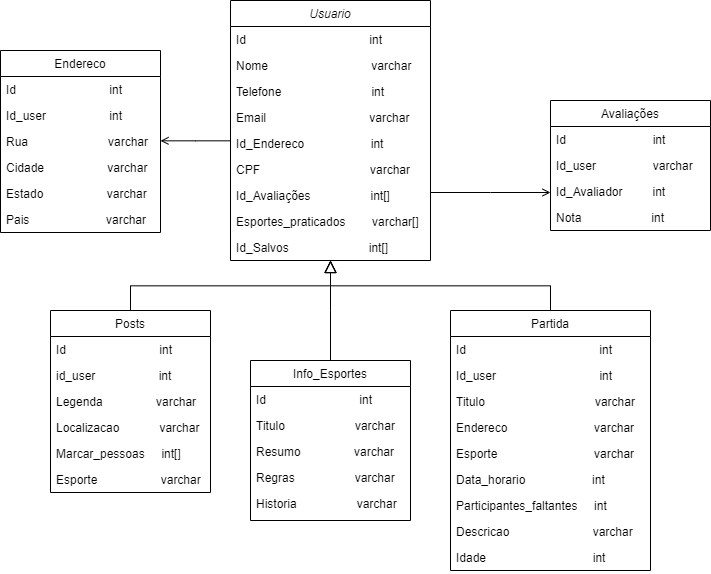

The diagram above was exported from draw.io. Its source (the exported page's mxGraphModel, read from the mxfile embedded in the PNG):
<mxGraphModel dx="2390" dy="1243" grid="1" gridSize="10" guides="1" tooltips="1" connect="1" arrows="1" fold="1" page="1" pageScale="1" pageWidth="827" pageHeight="1169" math="0" shadow="0">
  <root>
    <mxCell id="WIyWlLk6GJQsqaUBKTNV-0" />
    <mxCell id="WIyWlLk6GJQsqaUBKTNV-1" parent="WIyWlLk6GJQsqaUBKTNV-0" />
    <mxCell id="zkfFHV4jXpPFQw0GAbJ--0" value="Usuario" style="swimlane;fontStyle=2;align=center;verticalAlign=top;childLayout=stackLayout;horizontal=1;startSize=26;horizontalStack=0;resizeParent=1;resizeLast=0;collapsible=1;marginBottom=0;rounded=0;shadow=0;strokeWidth=1;" parent="WIyWlLk6GJQsqaUBKTNV-1" vertex="1">
      <mxGeometry x="260" y="80" width="200" height="260" as="geometry">
        <mxRectangle x="230" y="140" width="160" height="26" as="alternateBounds" />
      </mxGeometry>
    </mxCell>
    <mxCell id="RfyfP4vCtHmA_C0-Lyl9-4" value="Id                                     int" style="text;align=left;verticalAlign=top;spacingLeft=4;spacingRight=4;overflow=hidden;rotatable=0;points=[[0,0.5],[1,0.5]];portConstraint=eastwest;" vertex="1" parent="zkfFHV4jXpPFQw0GAbJ--0">
      <mxGeometry y="26" width="200" height="26" as="geometry" />
    </mxCell>
    <mxCell id="zkfFHV4jXpPFQw0GAbJ--1" value="Nome                               varchar" style="text;align=left;verticalAlign=top;spacingLeft=4;spacingRight=4;overflow=hidden;rotatable=0;points=[[0,0.5],[1,0.5]];portConstraint=eastwest;" parent="zkfFHV4jXpPFQw0GAbJ--0" vertex="1">
      <mxGeometry y="52" width="200" height="26" as="geometry" />
    </mxCell>
    <mxCell id="zkfFHV4jXpPFQw0GAbJ--2" value="Telefone                           int" style="text;align=left;verticalAlign=top;spacingLeft=4;spacingRight=4;overflow=hidden;rotatable=0;points=[[0,0.5],[1,0.5]];portConstraint=eastwest;rounded=0;shadow=0;html=0;" parent="zkfFHV4jXpPFQw0GAbJ--0" vertex="1">
      <mxGeometry y="78" width="200" height="26" as="geometry" />
    </mxCell>
    <mxCell id="zkfFHV4jXpPFQw0GAbJ--3" value="Email                               varchar" style="text;align=left;verticalAlign=top;spacingLeft=4;spacingRight=4;overflow=hidden;rotatable=0;points=[[0,0.5],[1,0.5]];portConstraint=eastwest;rounded=0;shadow=0;html=0;" parent="zkfFHV4jXpPFQw0GAbJ--0" vertex="1">
      <mxGeometry y="104" width="200" height="26" as="geometry" />
    </mxCell>
    <mxCell id="zkfFHV4jXpPFQw0GAbJ--5" value="Id_Endereco                    int    " style="text;align=left;verticalAlign=top;spacingLeft=4;spacingRight=4;overflow=hidden;rotatable=0;points=[[0,0.5],[1,0.5]];portConstraint=eastwest;" parent="zkfFHV4jXpPFQw0GAbJ--0" vertex="1">
      <mxGeometry y="130" width="200" height="26" as="geometry" />
    </mxCell>
    <mxCell id="RfyfP4vCtHmA_C0-Lyl9-0" value="CPF                                 varchar" style="text;align=left;verticalAlign=top;spacingLeft=4;spacingRight=4;overflow=hidden;rotatable=0;points=[[0,0.5],[1,0.5]];portConstraint=eastwest;" vertex="1" parent="zkfFHV4jXpPFQw0GAbJ--0">
      <mxGeometry y="156" width="200" height="26" as="geometry" />
    </mxCell>
    <mxCell id="RfyfP4vCtHmA_C0-Lyl9-1" value="Id_Avaliações                  int[]" style="text;align=left;verticalAlign=top;spacingLeft=4;spacingRight=4;overflow=hidden;rotatable=0;points=[[0,0.5],[1,0.5]];portConstraint=eastwest;" vertex="1" parent="zkfFHV4jXpPFQw0GAbJ--0">
      <mxGeometry y="182" width="200" height="26" as="geometry" />
    </mxCell>
    <mxCell id="RfyfP4vCtHmA_C0-Lyl9-2" value="Esportes_praticados        varchar[]" style="text;align=left;verticalAlign=top;spacingLeft=4;spacingRight=4;overflow=hidden;rotatable=0;points=[[0,0.5],[1,0.5]];portConstraint=eastwest;" vertex="1" parent="zkfFHV4jXpPFQw0GAbJ--0">
      <mxGeometry y="208" width="200" height="26" as="geometry" />
    </mxCell>
    <mxCell id="RfyfP4vCtHmA_C0-Lyl9-3" value="Id_Salvos                        int[]" style="text;align=left;verticalAlign=top;spacingLeft=4;spacingRight=4;overflow=hidden;rotatable=0;points=[[0,0.5],[1,0.5]];portConstraint=eastwest;" vertex="1" parent="zkfFHV4jXpPFQw0GAbJ--0">
      <mxGeometry y="234" width="200" height="26" as="geometry" />
    </mxCell>
    <mxCell id="zkfFHV4jXpPFQw0GAbJ--6" value="Posts" style="swimlane;fontStyle=0;align=center;verticalAlign=top;childLayout=stackLayout;horizontal=1;startSize=26;horizontalStack=0;resizeParent=1;resizeLast=0;collapsible=1;marginBottom=0;rounded=0;shadow=0;strokeWidth=1;" parent="WIyWlLk6GJQsqaUBKTNV-1" vertex="1">
      <mxGeometry x="80" y="390" width="160" height="182" as="geometry">
        <mxRectangle x="130" y="380" width="160" height="26" as="alternateBounds" />
      </mxGeometry>
    </mxCell>
    <mxCell id="zkfFHV4jXpPFQw0GAbJ--7" value="Id                            int" style="text;align=left;verticalAlign=top;spacingLeft=4;spacingRight=4;overflow=hidden;rotatable=0;points=[[0,0.5],[1,0.5]];portConstraint=eastwest;" parent="zkfFHV4jXpPFQw0GAbJ--6" vertex="1">
      <mxGeometry y="26" width="160" height="26" as="geometry" />
    </mxCell>
    <mxCell id="zkfFHV4jXpPFQw0GAbJ--8" value="id_user                   int" style="text;align=left;verticalAlign=top;spacingLeft=4;spacingRight=4;overflow=hidden;rotatable=0;points=[[0,0.5],[1,0.5]];portConstraint=eastwest;rounded=0;shadow=0;html=0;" parent="zkfFHV4jXpPFQw0GAbJ--6" vertex="1">
      <mxGeometry y="52" width="160" height="26" as="geometry" />
    </mxCell>
    <mxCell id="zkfFHV4jXpPFQw0GAbJ--10" value="Legenda                varchar" style="text;align=left;verticalAlign=top;spacingLeft=4;spacingRight=4;overflow=hidden;rotatable=0;points=[[0,0.5],[1,0.5]];portConstraint=eastwest;fontStyle=0" parent="zkfFHV4jXpPFQw0GAbJ--6" vertex="1">
      <mxGeometry y="78" width="160" height="26" as="geometry" />
    </mxCell>
    <mxCell id="zkfFHV4jXpPFQw0GAbJ--11" value="Localizacao            varchar" style="text;align=left;verticalAlign=top;spacingLeft=4;spacingRight=4;overflow=hidden;rotatable=0;points=[[0,0.5],[1,0.5]];portConstraint=eastwest;" parent="zkfFHV4jXpPFQw0GAbJ--6" vertex="1">
      <mxGeometry y="104" width="160" height="26" as="geometry" />
    </mxCell>
    <mxCell id="RfyfP4vCtHmA_C0-Lyl9-6" value="Marcar_pessoas     int[]" style="text;align=left;verticalAlign=top;spacingLeft=4;spacingRight=4;overflow=hidden;rotatable=0;points=[[0,0.5],[1,0.5]];portConstraint=eastwest;" vertex="1" parent="zkfFHV4jXpPFQw0GAbJ--6">
      <mxGeometry y="130" width="160" height="26" as="geometry" />
    </mxCell>
    <mxCell id="RfyfP4vCtHmA_C0-Lyl9-7" value="Esporte                   varchar" style="text;align=left;verticalAlign=top;spacingLeft=4;spacingRight=4;overflow=hidden;rotatable=0;points=[[0,0.5],[1,0.5]];portConstraint=eastwest;" vertex="1" parent="zkfFHV4jXpPFQw0GAbJ--6">
      <mxGeometry y="156" width="160" height="26" as="geometry" />
    </mxCell>
    <mxCell id="zkfFHV4jXpPFQw0GAbJ--12" value="" style="endArrow=block;endSize=10;endFill=0;shadow=0;strokeWidth=1;rounded=0;curved=0;edgeStyle=elbowEdgeStyle;elbow=vertical;" parent="WIyWlLk6GJQsqaUBKTNV-1" source="zkfFHV4jXpPFQw0GAbJ--6" target="zkfFHV4jXpPFQw0GAbJ--0" edge="1">
      <mxGeometry width="160" relative="1" as="geometry">
        <mxPoint x="200" y="203" as="sourcePoint" />
        <mxPoint x="200" y="203" as="targetPoint" />
      </mxGeometry>
    </mxCell>
    <mxCell id="zkfFHV4jXpPFQw0GAbJ--13" value="Partida" style="swimlane;fontStyle=0;align=center;verticalAlign=top;childLayout=stackLayout;horizontal=1;startSize=26;horizontalStack=0;resizeParent=1;resizeLast=0;collapsible=1;marginBottom=0;rounded=0;shadow=0;strokeWidth=1;" parent="WIyWlLk6GJQsqaUBKTNV-1" vertex="1">
      <mxGeometry x="480" y="390" width="200" height="260" as="geometry">
        <mxRectangle x="340" y="380" width="170" height="26" as="alternateBounds" />
      </mxGeometry>
    </mxCell>
    <mxCell id="zkfFHV4jXpPFQw0GAbJ--14" value="Id                                        int" style="text;align=left;verticalAlign=top;spacingLeft=4;spacingRight=4;overflow=hidden;rotatable=0;points=[[0,0.5],[1,0.5]];portConstraint=eastwest;" parent="zkfFHV4jXpPFQw0GAbJ--13" vertex="1">
      <mxGeometry y="26" width="200" height="26" as="geometry" />
    </mxCell>
    <mxCell id="RfyfP4vCtHmA_C0-Lyl9-8" value="Id_user                               int" style="text;align=left;verticalAlign=top;spacingLeft=4;spacingRight=4;overflow=hidden;rotatable=0;points=[[0,0.5],[1,0.5]];portConstraint=eastwest;" vertex="1" parent="zkfFHV4jXpPFQw0GAbJ--13">
      <mxGeometry y="52" width="200" height="26" as="geometry" />
    </mxCell>
    <mxCell id="RfyfP4vCtHmA_C0-Lyl9-9" value="Titulo                                  varchar" style="text;align=left;verticalAlign=top;spacingLeft=4;spacingRight=4;overflow=hidden;rotatable=0;points=[[0,0.5],[1,0.5]];portConstraint=eastwest;" vertex="1" parent="zkfFHV4jXpPFQw0GAbJ--13">
      <mxGeometry y="78" width="200" height="26" as="geometry" />
    </mxCell>
    <mxCell id="RfyfP4vCtHmA_C0-Lyl9-10" value="Endereco                          varchar" style="text;align=left;verticalAlign=top;spacingLeft=4;spacingRight=4;overflow=hidden;rotatable=0;points=[[0,0.5],[1,0.5]];portConstraint=eastwest;" vertex="1" parent="zkfFHV4jXpPFQw0GAbJ--13">
      <mxGeometry y="104" width="200" height="26" as="geometry" />
    </mxCell>
    <mxCell id="RfyfP4vCtHmA_C0-Lyl9-11" value="Esporte                             varchar" style="text;align=left;verticalAlign=top;spacingLeft=4;spacingRight=4;overflow=hidden;rotatable=0;points=[[0,0.5],[1,0.5]];portConstraint=eastwest;" vertex="1" parent="zkfFHV4jXpPFQw0GAbJ--13">
      <mxGeometry y="130" width="200" height="26" as="geometry" />
    </mxCell>
    <mxCell id="RfyfP4vCtHmA_C0-Lyl9-12" value="Data_horario                    int" style="text;align=left;verticalAlign=top;spacingLeft=4;spacingRight=4;overflow=hidden;rotatable=0;points=[[0,0.5],[1,0.5]];portConstraint=eastwest;" vertex="1" parent="zkfFHV4jXpPFQw0GAbJ--13">
      <mxGeometry y="156" width="200" height="26" as="geometry" />
    </mxCell>
    <mxCell id="RfyfP4vCtHmA_C0-Lyl9-13" value="Participantes_faltantes     int" style="text;align=left;verticalAlign=top;spacingLeft=4;spacingRight=4;overflow=hidden;rotatable=0;points=[[0,0.5],[1,0.5]];portConstraint=eastwest;" vertex="1" parent="zkfFHV4jXpPFQw0GAbJ--13">
      <mxGeometry y="182" width="200" height="26" as="geometry" />
    </mxCell>
    <mxCell id="RfyfP4vCtHmA_C0-Lyl9-15" value="Descricao                         varchar" style="text;align=left;verticalAlign=top;spacingLeft=4;spacingRight=4;overflow=hidden;rotatable=0;points=[[0,0.5],[1,0.5]];portConstraint=eastwest;" vertex="1" parent="zkfFHV4jXpPFQw0GAbJ--13">
      <mxGeometry y="208" width="200" height="26" as="geometry" />
    </mxCell>
    <mxCell id="RfyfP4vCtHmA_C0-Lyl9-14" value="Idade                                int" style="text;align=left;verticalAlign=top;spacingLeft=4;spacingRight=4;overflow=hidden;rotatable=0;points=[[0,0.5],[1,0.5]];portConstraint=eastwest;" vertex="1" parent="zkfFHV4jXpPFQw0GAbJ--13">
      <mxGeometry y="234" width="200" height="26" as="geometry" />
    </mxCell>
    <mxCell id="zkfFHV4jXpPFQw0GAbJ--16" value="" style="endArrow=block;endSize=10;endFill=0;shadow=0;strokeWidth=1;rounded=0;curved=0;edgeStyle=elbowEdgeStyle;elbow=vertical;" parent="WIyWlLk6GJQsqaUBKTNV-1" source="zkfFHV4jXpPFQw0GAbJ--13" target="zkfFHV4jXpPFQw0GAbJ--0" edge="1">
      <mxGeometry width="160" relative="1" as="geometry">
        <mxPoint x="210" y="373" as="sourcePoint" />
        <mxPoint x="310" y="271" as="targetPoint" />
      </mxGeometry>
    </mxCell>
    <mxCell id="zkfFHV4jXpPFQw0GAbJ--17" value="Endereco" style="swimlane;fontStyle=0;align=center;verticalAlign=top;childLayout=stackLayout;horizontal=1;startSize=26;horizontalStack=0;resizeParent=1;resizeLast=0;collapsible=1;marginBottom=0;rounded=0;shadow=0;strokeWidth=1;" parent="WIyWlLk6GJQsqaUBKTNV-1" vertex="1">
      <mxGeometry x="30" y="130" width="160" height="182" as="geometry">
        <mxRectangle x="550" y="140" width="160" height="26" as="alternateBounds" />
      </mxGeometry>
    </mxCell>
    <mxCell id="RfyfP4vCtHmA_C0-Lyl9-5" value="Id                            int" style="text;align=left;verticalAlign=top;spacingLeft=4;spacingRight=4;overflow=hidden;rotatable=0;points=[[0,0.5],[1,0.5]];portConstraint=eastwest;" vertex="1" parent="zkfFHV4jXpPFQw0GAbJ--17">
      <mxGeometry y="26" width="160" height="26" as="geometry" />
    </mxCell>
    <mxCell id="RfyfP4vCtHmA_C0-Lyl9-17" value="Id_user                   int" style="text;align=left;verticalAlign=top;spacingLeft=4;spacingRight=4;overflow=hidden;rotatable=0;points=[[0,0.5],[1,0.5]];portConstraint=eastwest;" vertex="1" parent="zkfFHV4jXpPFQw0GAbJ--17">
      <mxGeometry y="52" width="160" height="26" as="geometry" />
    </mxCell>
    <mxCell id="zkfFHV4jXpPFQw0GAbJ--18" value="Rua                        varchar" style="text;align=left;verticalAlign=top;spacingLeft=4;spacingRight=4;overflow=hidden;rotatable=0;points=[[0,0.5],[1,0.5]];portConstraint=eastwest;" parent="zkfFHV4jXpPFQw0GAbJ--17" vertex="1">
      <mxGeometry y="78" width="160" height="26" as="geometry" />
    </mxCell>
    <mxCell id="zkfFHV4jXpPFQw0GAbJ--19" value="Cidade                   varchar" style="text;align=left;verticalAlign=top;spacingLeft=4;spacingRight=4;overflow=hidden;rotatable=0;points=[[0,0.5],[1,0.5]];portConstraint=eastwest;rounded=0;shadow=0;html=0;" parent="zkfFHV4jXpPFQw0GAbJ--17" vertex="1">
      <mxGeometry y="104" width="160" height="26" as="geometry" />
    </mxCell>
    <mxCell id="zkfFHV4jXpPFQw0GAbJ--20" value="Estado                   varchar" style="text;align=left;verticalAlign=top;spacingLeft=4;spacingRight=4;overflow=hidden;rotatable=0;points=[[0,0.5],[1,0.5]];portConstraint=eastwest;rounded=0;shadow=0;html=0;" parent="zkfFHV4jXpPFQw0GAbJ--17" vertex="1">
      <mxGeometry y="130" width="160" height="26" as="geometry" />
    </mxCell>
    <mxCell id="zkfFHV4jXpPFQw0GAbJ--21" value="Pais                       varchar" style="text;align=left;verticalAlign=top;spacingLeft=4;spacingRight=4;overflow=hidden;rotatable=0;points=[[0,0.5],[1,0.5]];portConstraint=eastwest;rounded=0;shadow=0;html=0;" parent="zkfFHV4jXpPFQw0GAbJ--17" vertex="1">
      <mxGeometry y="156" width="160" height="26" as="geometry" />
    </mxCell>
    <mxCell id="zkfFHV4jXpPFQw0GAbJ--26" value="" style="endArrow=open;shadow=0;strokeWidth=1;rounded=0;curved=0;endFill=1;edgeStyle=elbowEdgeStyle;elbow=vertical;" parent="WIyWlLk6GJQsqaUBKTNV-1" source="zkfFHV4jXpPFQw0GAbJ--0" target="zkfFHV4jXpPFQw0GAbJ--17" edge="1">
      <mxGeometry x="0.5" y="41" relative="1" as="geometry">
        <mxPoint x="380" y="192" as="sourcePoint" />
        <mxPoint x="540" y="192" as="targetPoint" />
        <mxPoint x="-40" y="32" as="offset" />
      </mxGeometry>
    </mxCell>
    <mxCell id="RfyfP4vCtHmA_C0-Lyl9-25" value="Info_Esportes" style="swimlane;fontStyle=0;align=center;verticalAlign=top;childLayout=stackLayout;horizontal=1;startSize=26;horizontalStack=0;resizeParent=1;resizeLast=0;collapsible=1;marginBottom=0;rounded=0;shadow=0;strokeWidth=1;" vertex="1" parent="WIyWlLk6GJQsqaUBKTNV-1">
      <mxGeometry x="280" y="440" width="160" height="160" as="geometry">
        <mxRectangle x="340" y="380" width="170" height="26" as="alternateBounds" />
      </mxGeometry>
    </mxCell>
    <mxCell id="RfyfP4vCtHmA_C0-Lyl9-26" value="Id                            int" style="text;align=left;verticalAlign=top;spacingLeft=4;spacingRight=4;overflow=hidden;rotatable=0;points=[[0,0.5],[1,0.5]];portConstraint=eastwest;" vertex="1" parent="RfyfP4vCtHmA_C0-Lyl9-25">
      <mxGeometry y="26" width="160" height="26" as="geometry" />
    </mxCell>
    <mxCell id="RfyfP4vCtHmA_C0-Lyl9-27" value="Titulo                      varchar" style="text;align=left;verticalAlign=top;spacingLeft=4;spacingRight=4;overflow=hidden;rotatable=0;points=[[0,0.5],[1,0.5]];portConstraint=eastwest;" vertex="1" parent="RfyfP4vCtHmA_C0-Lyl9-25">
      <mxGeometry y="52" width="160" height="26" as="geometry" />
    </mxCell>
    <mxCell id="RfyfP4vCtHmA_C0-Lyl9-28" value="Resumo                varchar" style="text;align=left;verticalAlign=top;spacingLeft=4;spacingRight=4;overflow=hidden;rotatable=0;points=[[0,0.5],[1,0.5]];portConstraint=eastwest;" vertex="1" parent="RfyfP4vCtHmA_C0-Lyl9-25">
      <mxGeometry y="78" width="160" height="26" as="geometry" />
    </mxCell>
    <mxCell id="RfyfP4vCtHmA_C0-Lyl9-29" value="Regras                  varchar" style="text;align=left;verticalAlign=top;spacingLeft=4;spacingRight=4;overflow=hidden;rotatable=0;points=[[0,0.5],[1,0.5]];portConstraint=eastwest;" vertex="1" parent="RfyfP4vCtHmA_C0-Lyl9-25">
      <mxGeometry y="104" width="160" height="26" as="geometry" />
    </mxCell>
    <mxCell id="RfyfP4vCtHmA_C0-Lyl9-30" value="Historia                  varchar" style="text;align=left;verticalAlign=top;spacingLeft=4;spacingRight=4;overflow=hidden;rotatable=0;points=[[0,0.5],[1,0.5]];portConstraint=eastwest;" vertex="1" parent="RfyfP4vCtHmA_C0-Lyl9-25">
      <mxGeometry y="130" width="160" height="26" as="geometry" />
    </mxCell>
    <mxCell id="RfyfP4vCtHmA_C0-Lyl9-35" value="" style="endArrow=block;endSize=10;endFill=0;shadow=0;strokeWidth=1;rounded=0;curved=0;edgeStyle=elbowEdgeStyle;elbow=vertical;" edge="1" parent="WIyWlLk6GJQsqaUBKTNV-1" source="RfyfP4vCtHmA_C0-Lyl9-25">
      <mxGeometry width="160" relative="1" as="geometry">
        <mxPoint x="220" y="383" as="sourcePoint" />
        <mxPoint x="360" y="340" as="targetPoint" />
      </mxGeometry>
    </mxCell>
    <mxCell id="RfyfP4vCtHmA_C0-Lyl9-38" value="Avaliações" style="swimlane;fontStyle=0;align=center;verticalAlign=top;childLayout=stackLayout;horizontal=1;startSize=26;horizontalStack=0;resizeParent=1;resizeLast=0;collapsible=1;marginBottom=0;rounded=0;shadow=0;strokeWidth=1;" vertex="1" parent="WIyWlLk6GJQsqaUBKTNV-1">
      <mxGeometry x="580" y="180" width="160" height="130" as="geometry">
        <mxRectangle x="550" y="140" width="160" height="26" as="alternateBounds" />
      </mxGeometry>
    </mxCell>
    <mxCell id="RfyfP4vCtHmA_C0-Lyl9-39" value="Id                          int" style="text;align=left;verticalAlign=top;spacingLeft=4;spacingRight=4;overflow=hidden;rotatable=0;points=[[0,0.5],[1,0.5]];portConstraint=eastwest;" vertex="1" parent="RfyfP4vCtHmA_C0-Lyl9-38">
      <mxGeometry y="26" width="160" height="26" as="geometry" />
    </mxCell>
    <mxCell id="RfyfP4vCtHmA_C0-Lyl9-40" value="Id_user                 varchar" style="text;align=left;verticalAlign=top;spacingLeft=4;spacingRight=4;overflow=hidden;rotatable=0;points=[[0,0.5],[1,0.5]];portConstraint=eastwest;" vertex="1" parent="RfyfP4vCtHmA_C0-Lyl9-38">
      <mxGeometry y="52" width="160" height="26" as="geometry" />
    </mxCell>
    <mxCell id="RfyfP4vCtHmA_C0-Lyl9-43" value="Id_Avaliador         int" style="text;align=left;verticalAlign=top;spacingLeft=4;spacingRight=4;overflow=hidden;rotatable=0;points=[[0,0.5],[1,0.5]];portConstraint=eastwest;rounded=0;shadow=0;html=0;" vertex="1" parent="RfyfP4vCtHmA_C0-Lyl9-38">
      <mxGeometry y="78" width="160" height="26" as="geometry" />
    </mxCell>
    <mxCell id="RfyfP4vCtHmA_C0-Lyl9-42" value="Nota                     int" style="text;align=left;verticalAlign=top;spacingLeft=4;spacingRight=4;overflow=hidden;rotatable=0;points=[[0,0.5],[1,0.5]];portConstraint=eastwest;rounded=0;shadow=0;html=0;" vertex="1" parent="RfyfP4vCtHmA_C0-Lyl9-38">
      <mxGeometry y="104" width="160" height="26" as="geometry" />
    </mxCell>
    <mxCell id="RfyfP4vCtHmA_C0-Lyl9-45" value="" style="endArrow=open;shadow=0;strokeWidth=1;rounded=0;curved=0;endFill=1;edgeStyle=elbowEdgeStyle;elbow=vertical;" edge="1" parent="WIyWlLk6GJQsqaUBKTNV-1" source="RfyfP4vCtHmA_C0-Lyl9-1">
      <mxGeometry x="0.5" y="41" relative="1" as="geometry">
        <mxPoint x="420" y="270.47" as="sourcePoint" />
        <mxPoint x="580" y="272" as="targetPoint" />
        <mxPoint x="-40" y="32" as="offset" />
        <Array as="points" />
      </mxGeometry>
    </mxCell>
  </root>
</mxGraphModel>